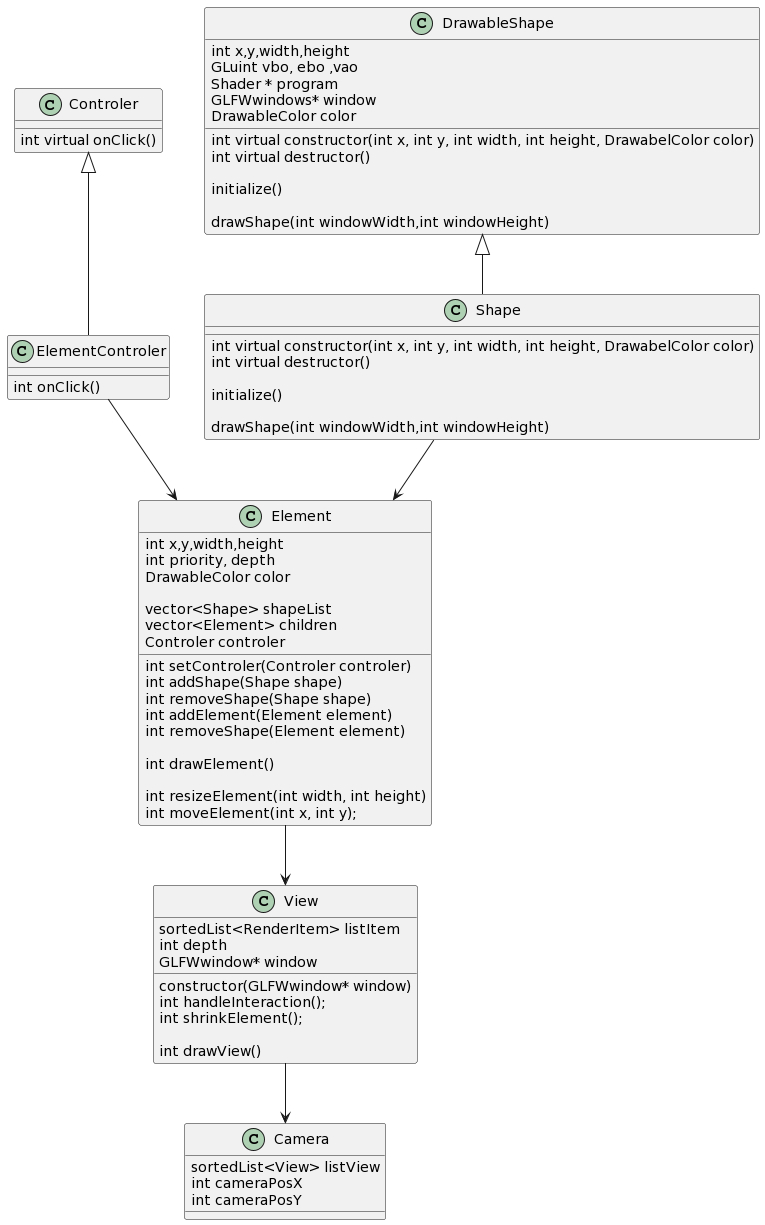

The diagram above was rendered by PlantUML. Its source (embedded in the PNG):
@startuml
class Camera{

sortedList<View> listView
int cameraPosX
int cameraPosY

}

class Controler{

int virtual onClick()

}

class ElementControler extends Controler{

int onClick()

}

class Element{

int x,y,width,height
int priority, depth
DrawableColor color

vector<Shape> shapeList
vector<Element> children
Controler controler

int setControler(Controler controler)
int addShape(Shape shape)
int removeShape(Shape shape)
int addElement(Element element)
int removeShape(Element element)

int drawElement()

int resizeElement(int width, int height) 
int moveElement(int x, int y);
}

ElementControler--> Element 

class View{

sortedList<RenderItem> listItem
int depth
GLFWwindow* window

constructor(GLFWwindow* window)
int handleInteraction();
int shrinkElement();

int drawView()
}

class Shape extends DrawableShape{

int virtual constructor(int x, int y, int width, int height, DrawabelColor color)
int virtual destructor()

initialize()

drawShape(int windowWidth,int windowHeight)

}

class DrawableShape{

int x,y,width,height
GLuint vbo, ebo ,vao
Shader * program
GLFWwindows* window
DrawableColor color
int virtual constructor(int x, int y, int width, int height, DrawabelColor color)
int virtual destructor()

initialize()

drawShape(int windowWidth,int windowHeight)
}

View --> Camera
Shape --> Element
Element --> View
@enduml